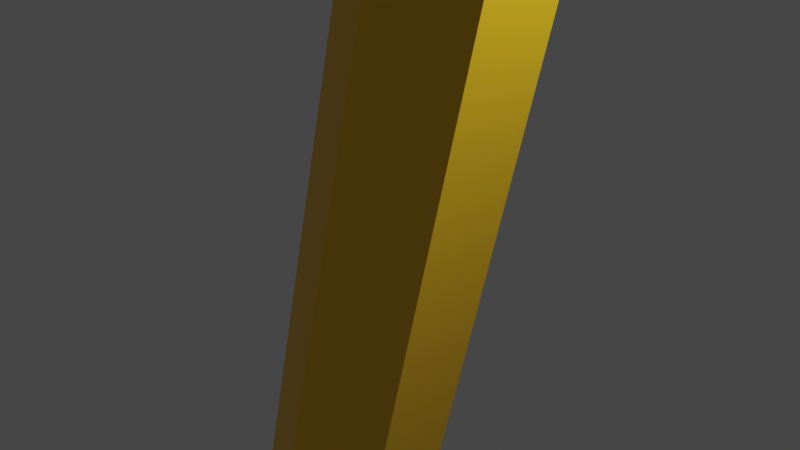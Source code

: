 # Source: pencil.blend  (saved by Blender 3.0.42; exported with 4.5.12 LTS)
import bpy
from mathutils import Matrix  # noqa: F401  (used for matrix-valued properties, if any)

bpy.ops.wm.read_factory_settings(use_empty=True)
scene = bpy.context.scene
scene.name = 'Scene'

# ---- collections
col_collection = bpy.data.collections.new('Collection'); scene.collection.children.link(col_collection)

# ---- materials (node trees are filled in below, after node groups)
mat_lead = bpy.data.materials.new('Lead')
mat_lead.use_transparent_shadow = False
mat_wood = bpy.data.materials.new('Wood')
mat_wood.use_transparent_shadow = False
mat_handle = bpy.data.materials.new('Handle')
mat_handle.use_transparent_shadow = False
mat_metal = bpy.data.materials.new('Metal')
mat_metal.use_transparent_shadow = False
mat_eraser = bpy.data.materials.new('Eraser')
mat_eraser.use_transparent_shadow = False

# ---- material node trees
mat_lead.use_nodes = True; mat_lead.node_tree.nodes.clear()
_N = mat_lead.node_tree.nodes; _L = mat_lead.node_tree.links
n0 = _N.new('ShaderNodeBsdfPrincipled'); n0.name = 'Principled BSDF'; n0.location = (10, 300)
n0.distribution = 'GGX'
n0.subsurface_method = 'RANDOM_WALK_SKIN'
n0.inputs[0].default_value = (0.04955, 0.04955, 0.04955, 1.0)
n0.inputs[2].default_value = 1.0
n0.inputs[3].default_value = 1.45
n0.inputs[13].default_value = 0.0
n0.inputs[27].default_value = (0.0, 0.0, 0.0, 1.0)
n0.inputs[28].default_value = 1.0
n1 = _N.new('ShaderNodeOutputMaterial'); n1.name = 'Material Output'; n1.location = (300, 300)
_L.new(n0.outputs[0], n1.inputs[0])
n1.is_active_output = True
mat_wood.use_nodes = True; mat_wood.node_tree.nodes.clear()
_N = mat_wood.node_tree.nodes; _L = mat_wood.node_tree.links
n0 = _N.new('ShaderNodeBsdfPrincipled'); n0.name = 'Principled BSDF'; n0.location = (10, 300)
n0.distribution = 'GGX'
n0.subsurface_method = 'RANDOM_WALK_SKIN'
n0.inputs[0].default_value = (0.4672, 0.3242, 0.1789, 1.0)
n0.inputs[2].default_value = 1.0
n0.inputs[3].default_value = 1.45
n0.inputs[13].default_value = 0.0
n0.inputs[27].default_value = (0.0, 0.0, 0.0, 1.0)
n0.inputs[28].default_value = 1.0
n1 = _N.new('ShaderNodeOutputMaterial'); n1.name = 'Material Output'; n1.location = (300, 300)
_L.new(n0.outputs[0], n1.inputs[0])
n1.is_active_output = True
mat_handle.use_nodes = True; mat_handle.node_tree.nodes.clear()
_N = mat_handle.node_tree.nodes; _L = mat_handle.node_tree.links
n0 = _N.new('ShaderNodeBsdfPrincipled'); n0.name = 'Principled BSDF'; n0.location = (10, 300)
n0.distribution = 'GGX'
n0.subsurface_method = 'RANDOM_WALK_SKIN'
n0.inputs[0].default_value = (1.0, 0.5867, 0.014, 1.0)
n0.inputs[3].default_value = 1.45
n0.inputs[27].default_value = (0.0, 0.0, 0.0, 1.0)
n0.inputs[28].default_value = 1.0
n1 = _N.new('ShaderNodeOutputMaterial'); n1.name = 'Material Output'; n1.location = (300, 300)
_L.new(n0.outputs[0], n1.inputs[0])
n1.is_active_output = True
mat_metal.use_nodes = True; mat_metal.node_tree.nodes.clear()
_N = mat_metal.node_tree.nodes; _L = mat_metal.node_tree.links
n0 = _N.new('ShaderNodeBsdfPrincipled'); n0.name = 'Principled BSDF'; n0.location = (10, 300)
n0.distribution = 'GGX'
n0.subsurface_method = 'RANDOM_WALK_SKIN'
n0.inputs[0].default_value = (0.5596, 0.5596, 0.5596, 1.0)
n0.inputs[1].default_value = 0.1811
n0.inputs[3].default_value = 1.45
n0.inputs[27].default_value = (0.0, 0.0, 0.0, 1.0)
n0.inputs[28].default_value = 1.0
n1 = _N.new('ShaderNodeOutputMaterial'); n1.name = 'Material Output'; n1.location = (300, 300)
_L.new(n0.outputs[0], n1.inputs[0])
n1.is_active_output = True
mat_eraser.use_nodes = True; mat_eraser.node_tree.nodes.clear()
_N = mat_eraser.node_tree.nodes; _L = mat_eraser.node_tree.links
n0 = _N.new('ShaderNodeBsdfPrincipled'); n0.name = 'Principled BSDF'; n0.location = (10, 300)
n0.distribution = 'GGX'
n0.subsurface_method = 'RANDOM_WALK_SKIN'
n0.inputs[0].default_value = (0.5071, 0.1941, 0.2785, 1.0)
n0.inputs[2].default_value = 1.0
n0.inputs[3].default_value = 1.45
n0.inputs[13].default_value = 0.0
n0.inputs[27].default_value = (0.0, 0.0, 0.0, 1.0)
n0.inputs[28].default_value = 1.0
n1 = _N.new('ShaderNodeOutputMaterial'); n1.name = 'Material Output'; n1.location = (300, 300)
_L.new(n0.outputs[0], n1.inputs[0])
n1.is_active_output = True

# ---- world
world_world = bpy.data.worlds.new('World'); scene.world = world_world
world_world.use_nodes = True; world_world.node_tree.nodes.clear()
_N = world_world.node_tree.nodes; _L = world_world.node_tree.links
n0 = _N.new('ShaderNodeOutputWorld'); n0.name = 'World Output'; n0.location = (300, 300)
n1 = _N.new('ShaderNodeBackground'); n1.name = 'Background'; n1.location = (10, 300)
n1.inputs[0].default_value = (0.05088, 0.05088, 0.05088, 1.0)
_L.new(n1.outputs[0], n0.inputs[0])
n0.is_active_output = True
world_world.color = (0.05088, 0.05088, 0.05088)
world_world.use_sun_shadow = False
world_world.sun_shadow_jitter_overblur = 0.0

# ---- cameras
cam_camera = bpy.data.cameras.new('Camera')
cam_camera.clip_end = 100.0
cam_camera.ortho_scale = 7.314

# ---- lights
light_light = bpy.data.lights.new('Light', 'POINT')
light_light.transmission_factor = 0.0
light_light.energy = 1000.0
light_light.shadow_soft_size = 0.1
light_light.shadow_maximum_resolution = 0.006
light_light.use_absolute_resolution = True

# ---- meshes
me_circle = bpy.data.meshes.new('Circle')
me_circle.from_pydata([(0.866, 0.5, -16.0), (0.866, -0.5, -16.0), (8.742e-08, -1.0, -15.8), (-0.866, -0.5, -16.0), (-0.866, 0.5, -16.0), (0.0, 1.0, 14.0), (-0.866, 0.5, 14.0), (-0.866, -0.5, 14.0), (8.742e-08, -1.0, 14.0), (0.866, -0.5, 14.0), (0.866, 0.5, 14.0), (3.727e-09, 1.0, 16.4), (-0.866, 0.5, 16.4), (-0.866, -0.5, 16.4), (9.115e-08, -1.0, 16.4), (0.866, -0.5, 16.4), (0.866, 0.5, 16.4), (-0.866, -0.5, 14.5), (-0.866, -0.5, 14.8), (-0.866, -0.5, 15.3), (-0.866, -0.5, 15.6), (-0.866, -0.5, 16.1), (-0.866, 0.5, 16.1), (-0.866, 0.5, 15.6), (-0.866, 0.5, 15.3), (-0.866, 0.5, 14.8), (-0.866, 0.5, 14.5), (0.866, 0.5, 14.5), (0.866, 0.5, 14.8), (0.866, 0.5, 15.3), (0.866, 0.5, 15.6), (0.866, 0.5, 16.1), (0.866, -0.5, 16.1), (0.866, -0.5, 15.6), (0.866, -0.5, 15.3), (0.866, -0.5, 14.8), (0.866, -0.5, 14.5), (8.804e-08, -1.0, 14.5), (8.867e-08, -1.0, 14.8), (8.929e-08, -1.0, 15.3), (8.991e-08, -1.0, 15.6), (9.053e-08, -1.0, 16.1), (3.106e-09, 1.0, 16.1), (2.485e-09, 1.0, 15.6), (1.864e-09, 1.0, 15.3), (1.242e-09, 1.0, 14.8), (6.212e-10, 1.0, 14.5), (-0.7652, -0.4418, 14.65), (-0.7652, 0.4418, 14.65), (0.7652, 0.4418, 14.65), (0.7652, -0.4418, 14.65), (7.98e-08, -0.8836, 14.65), (2.556e-09, 0.8836, 14.65), (-0.7567, -0.4369, 15.45), (-0.7567, 0.4369, 15.45), (0.7567, 0.4369, 15.45), (0.7567, -0.4369, 15.45), (8.022e-08, -0.8738, 15.45), (3.83e-09, 0.8738, 15.45), (-0.7857, -0.4536, 16.25), (0.7857, 0.4536, 16.25), (8.523e-08, -0.9072, 16.25), (-0.7857, 0.4536, 16.25), (0.7857, -0.4536, 16.25), (5.917e-09, 0.9072, 16.25), (-1.186e-09, 0.8988, 16.9), (-0.7784, 0.4494, 16.9), (-0.7784, -0.4494, 16.9), (7.927e-08, -0.8988, 16.9), (0.7784, -0.4494, 16.9), (0.7784, 0.4494, 16.9), (-0.866, 0.5, 16.9), (4.038e-09, 1.0, 16.9), (-0.866, -0.5, 16.9), (9.146e-08, -1.0, 16.9), (0.866, -0.5, 16.9), (0.866, 0.5, 16.9), (-4.556e-07, 0.8988, 18.4), (-0.7784, 0.4494, 18.4), (-0.7784, -0.4494, 18.4), (-3.751e-07, -0.8988, 18.4), (0.7784, -0.4494, 18.4), (0.7784, 0.4494, 18.4), (0.0, 1.0, -15.8), (0.3406, 0.1966, -17.7), (0.3406, -0.1966, -17.7), (5.019e-08, -0.3932, -17.7), (-0.3406, -0.1966, -17.7), (-0.3406, 0.1966, -17.7), (1.581e-08, 0.3932, -17.7), (2.98e-08, 0.0, -19.0)], [], [(62, 59, 13, 12), (63, 60, 16, 15), (59, 61, 14, 13), (64, 62, 12, 11), (60, 64, 11, 16), (61, 63, 15, 14), (8, 9, 36, 37), (51, 50, 35, 38), (38, 35, 34, 39), (57, 56, 33, 40), (40, 33, 32, 41), (10, 5, 46, 27), (49, 52, 45, 28), (28, 45, 44, 29), (55, 58, 43, 30), (30, 43, 42, 31), (5, 6, 26, 46), (52, 48, 25, 45), (45, 25, 24, 44), (58, 54, 23, 43), (43, 23, 22, 42), (7, 8, 37, 17), (47, 51, 38, 18), (18, 38, 39, 19), (53, 57, 40, 20), (20, 40, 41, 21), (9, 10, 27, 36), (50, 49, 28, 35), (35, 28, 29, 34), (56, 55, 30, 33), (33, 30, 31, 32), (6, 7, 17, 26), (48, 47, 18, 25), (25, 18, 19, 24), (54, 53, 20, 23), (23, 20, 21, 22), (26, 17, 47, 48), (36, 27, 49, 50), (17, 37, 51, 47), (46, 26, 48, 52), (27, 46, 52, 49), (37, 36, 50, 51), (24, 19, 53, 54), (34, 29, 55, 56), (19, 39, 57, 53), (44, 24, 54, 58), (29, 44, 58, 55), (39, 34, 56, 57), (41, 32, 63, 61), (31, 42, 64, 60), (42, 22, 62, 64), (21, 41, 61, 59), (32, 31, 60, 63), (22, 21, 59, 62), (15, 16, 76, 75), (13, 14, 74, 73), (11, 12, 71, 72), (16, 11, 72, 76), (14, 15, 75, 74), (12, 13, 73, 71), (69, 70, 82, 81), (66, 65, 72, 71), (67, 66, 71, 73), (68, 67, 73, 74), (69, 68, 74, 75), (70, 69, 75, 76), (65, 70, 76, 72), (78, 79, 80, 81, 82, 77), (67, 68, 80, 79), (65, 66, 78, 77), (70, 65, 77, 82), (68, 69, 81, 80), (66, 67, 79, 78), (0, 83, 89, 84), (83, 4, 88, 89), (4, 3, 87, 88), (1, 0, 84, 85), (2, 1, 85, 86), (3, 2, 86, 87), (8, 7, 3, 2), (9, 8, 2, 1), (7, 6, 4, 3), (6, 5, 83, 4), (5, 10, 0, 83), (10, 9, 1, 0), (85, 90, 86), (85, 84, 90), (84, 89, 90), (89, 88, 90), (88, 87, 90), (86, 90, 87)])
me_circle.polygons.foreach_set('material_index', [3, 3, 3, 3, 3, 3, 3, 3, 3, 3, 3, 3, 3, 3, 3, 3, 3, 3, 3, 3, 3, 3, 3, 3, 3, 3, 3, 3, 3, 3, 3, 3, 3, 3, 3, 3, 3, 3, 3, 3, 3, 3, 3, 3, 3, 3, 3, 3, 3, 3, 3, 3, 3, 3, 3, 3, 3, 3, 3, 3, 4, 3, 3, 3, 3, 3, 3, 4, 4, 4, 4, 4, 4, 1, 1, 1, 1, 1, 1, 2, 2, 2, 2, 2, 2, 0, 0, 0, 0, 0, 0])
_uv = me_circle.uv_layers.new(name='UVMap')
_uv.uv.foreach_set('vector', [0.0, 0.0, 0.0, 0.0, 0.0, 0.0, 0.0, 0.0, 0.0, 0.0, 0.0, 0.0, 0.0, 0.0, 0.0, 0.0, 0.0, 0.0, 0.0, 0.0, 0.0, 0.0, 0.0, 0.0, 0.0, 0.0, 0.0, 0.0, 0.0, 0.0, 0.0, 0.0, 0.0, 0.0, 0.0, 0.0, 0.0, 0.0, 0.0, 0.0, 0.0, 0.0, 0.0, 0.0, 0.0, 0.0, 0.0, 0.0, 0.0, 0.0, 0.0, 0.0, 0.0, 0.0, 0.0, 0.0, 0.0, 0.0, 0.0, 0.0, 0.0, 0.0, 0.0, 0.0, 0.0, 0.0, 0.0, 0.0, 0.0, 0.0, 0.0, 0.0, 0.0, 0.0, 0.0, 0.0, 0.0, 0.0, 0.0, 0.0, 0.0, 0.0, 0.0, 0.0, 0.0, 0.0, 0.0, 0.0, 0.0, 0.0, 0.0, 0.0, 0.0, 0.0, 0.0, 0.0, 0.0, 0.0, 0.0, 0.0, 0.0, 0.0, 0.0, 0.0, 0.0, 0.0, 0.0, 0.0, 0.0, 0.0, 0.0, 0.0, 0.0, 0.0, 0.0, 0.0, 0.0, 0.0, 0.0, 0.0, 0.0, 0.0, 0.0, 0.0, 0.0, 0.0, 0.0, 0.0, 0.0, 0.0, 0.0, 0.0, 0.0, 0.0, 0.0, 0.0, 0.0, 0.0, 0.0, 0.0, 0.0, 0.0, 0.0, 0.0, 0.0, 0.0, 0.0, 0.0, 0.0, 0.0, 0.0, 0.0, 0.0, 0.0, 0.0, 0.0, 0.0, 0.0, 0.0, 0.0, 0.0, 0.0, 0.0, 0.0, 0.0, 0.0, 0.0, 0.0, 0.0, 0.0, 0.0, 0.0, 0.0, 0.0, 0.0, 0.0, 0.0, 0.0, 0.0, 0.0, 0.0, 0.0, 0.0, 0.0, 0.0, 0.0, 0.0, 0.0, 0.0, 0.0, 0.0, 0.0, 0.0, 0.0, 0.0, 0.0, 0.0, 0.0, 0.0, 0.0, 0.0, 0.0, 0.0, 0.0, 0.0, 0.0, 0.0, 0.0, 0.0, 0.0, 0.0, 0.0, 0.0, 0.0, 0.0, 0.0, 0.0, 0.0, 0.0, 0.0, 0.0, 0.0, 0.0, 0.0, 0.0, 0.0, 0.0, 0.0, 0.0, 0.0, 0.0, 0.0, 0.0, 0.0, 0.0, 0.0, 0.0, 0.0, 0.0, 0.0, 0.0, 0.0, 0.0, 0.0, 0.0, 0.0, 0.0, 0.0, 0.0, 0.0, 0.0, 0.0, 0.0, 0.0, 0.0, 0.0, 0.0, 0.0, 0.0, 0.0, 0.0, 0.0, 0.0, 0.0, 0.0, 0.0, 0.0, 0.0, 0.0, 0.0, 0.0, 0.0, 0.0, 0.0, 0.0, 0.0, 0.0, 0.0, 0.0, 0.0, 0.0, 0.0, 0.0, 0.0, 0.0, 0.0, 0.0, 0.0, 0.0, 0.0, 0.0, 0.0, 0.0, 0.0, 0.0, 0.0, 0.0, 0.0, 0.0, 0.0, 0.0, 0.0, 0.0, 0.0, 0.0, 0.0, 0.0, 0.0, 0.0, 0.0, 0.0, 0.0, 0.0, 0.0, 0.0, 0.0, 0.0, 0.0, 0.0, 0.0, 0.0, 0.0, 0.0, 0.0, 0.0, 0.0, 0.0, 0.0, 0.0, 0.0, 0.0, 0.0, 0.0, 0.0, 0.0, 0.0, 0.0, 0.0, 0.0, 0.0, 0.0, 0.0, 0.0, 0.0, 0.0, 0.0, 0.0, 0.0, 0.0, 0.0, 0.0, 0.0, 0.0, 0.0, 0.0, 0.0, 0.0, 0.0, 0.0, 0.0, 0.0, 0.0, 0.0, 0.0, 0.0, 0.0, 0.0, 0.0, 0.0, 0.0, 0.0, 0.0, 0.0, 0.0, 0.0, 0.0, 0.0, 0.0, 0.0, 0.0, 0.0, 0.0, 0.0, 0.0, 0.0, 0.0, 0.0, 0.0, 0.0, 0.0, 0.0, 0.0, 0.0, 0.0, 0.0, 0.0, 0.0, 0.0, 0.0, 0.0, 0.0, 0.0, 0.0, 0.0, 0.0, 0.0, 0.0, 0.0, 0.0, 0.0, 0.0, 0.0, 0.0, 0.0, 0.0, 0.0, 0.0, 0.0, 0.0, 0.0, 0.0, 0.0, 0.0, 0.0, 0.0, 0.0, 0.0, 0.0, 0.0, 0.0, 0.0, 0.0, 0.0, 0.0, 0.0, 0.0, 0.0, 0.0, 0.0, 0.0, 0.0, 0.0, 0.0, 0.0, 0.0, 0.0, 0.0, 0.0, 0.0, 0.0, 0.0, 0.0, 0.0, 0.0, 0.0, 0.0, 0.0, 0.0, 0.0, 0.0, 0.0, 0.0, 0.0, 0.0, 0.0, 0.0, 0.0, 0.0, 0.0, 0.0, 0.0, 0.0, 0.0, 0.0, 0.0, 0.0, 0.0, 0.0, 0.0, 0.0, 0.0, 0.0, 0.0, 0.0, 0.0, 0.0, 0.0, 0.0, 0.0, 0.0, 0.0, 0.0, 0.0, 0.0, 0.0, 0.0, 0.0, 0.0, 0.0, 0.0, 0.0, 0.0, 0.0, 0.0, 0.0, 0.0, 0.0, 0.0, 0.0, 0.0, 0.0, 0.0, 0.0, 0.0, 0.0, 0.0, 0.0, 0.0, 0.0, 0.0, 0.0, 0.0, 0.0, 0.0, 0.0, 0.0, 0.0, 0.0, 0.0, 0.0, 0.0, 0.0, 0.0, 0.0, 0.0, 0.0, 0.0, 0.0, 0.0, 0.0, 0.0, 0.0, 0.0, 0.0, 0.0, 0.0, 0.0, 0.0, 0.0, 0.0, 0.0, 0.0, 0.0, 0.0, 0.0, 0.0, 0.0, 0.0, 0.0, 0.0, 0.0, 0.0, 0.0, 0.0, 0.0, 0.0, 0.0, 0.0, 0.0, 0.0, 0.0, 0.0, 0.0, 0.0, 0.0, 0.0, 0.0, 0.0, 0.0, 0.0, 0.0, 0.0, 0.0, 0.0, 0.0, 0.0, 0.0, 0.0, 0.0, 0.0, 0.0, 0.0, 0.0, 0.0, 0.0, 0.0, 0.0, 0.0, 0.0, 0.0, 0.0, 0.0, 0.0, 0.0, 0.0, 0.0, 0.0, 0.0, 0.0, 0.0, 0.0, 0.0, 0.0, 0.0, 0.0, 0.0, 0.0, 0.0, 0.0, 0.0, 0.0, 0.0, 0.0, 0.0, 0.0, 0.0, 0.0, 0.0, 0.0, 0.0, 0.0, 0.0, 0.0, 0.0, 0.0, 0.0, 0.0, 0.0, 0.0, 0.0, 0.0, 0.0, 0.0, 0.0, 0.0, 0.0, 0.0, 0.0, 0.0, 0.0, 0.0, 0.0, 0.0, 0.0, 0.0, 0.0, 0.0, 0.0, 0.0, 0.0, 0.0, 0.0, 0.0, 0.0, 0.0, 0.0, 0.0, 0.0, 0.0, 0.0, 0.0, 0.0, 0.0, 0.0, 0.0, 0.0, 0.0, 0.0, 0.0, 0.0, 0.0, 0.0, 0.0, 0.0, 0.0, 0.0, 0.0, 0.0, 0.0, 0.0, 0.0, 0.0, 0.0, 0.0, 0.0, 0.0, 0.0, 0.0, 0.0, 0.0, 0.0, 0.0, 0.0, 0.0, 0.0, 0.0, 0.0, 0.0, 0.0, 0.0, 0.0, 0.0, 0.0, 0.0, 0.0, 0.0, 0.0, 0.0, 0.0, 0.0])
me_circle.materials.append(mat_lead)
me_circle.materials.append(mat_wood)
me_circle.materials.append(mat_handle)
me_circle.materials.append(mat_metal)
me_circle.materials.append(mat_eraser)
me_circle.use_remesh_fix_poles = True
me_circle.use_remesh_preserve_attributes = False
me_circle.update()

# ---- objects
ob_light = bpy.data.objects.new('Light', light_light)
ob_camera = bpy.data.objects.new('Camera', cam_camera)
ob_circle = bpy.data.objects.new('Circle', me_circle)

# ---- transforms, parenting, visibility, modifiers, constraints
ob_light.location = (4.076, 1.005, 5.904)
ob_light.rotation_euler = (0.6503, 0.05522, 1.866)
ob_light.lock_rotations_4d = False
ob_light.empty_display_type = 'ARROWS'
ob_light.color = (0.0, 0.0, 0.0, 0.0)
ob_light.lineart.crease_threshold = 0.0
ob_camera.location = (7.359, -6.926, 4.958)
ob_camera.rotation_euler = (1.109, 0.0, 0.8149)
ob_camera.lock_rotations_4d = False
ob_camera.empty_display_type = 'ARROWS'
ob_camera.color = (0.0, 0.0, 0.0, 0.0)
ob_camera.display_type = 'WIRE'
ob_camera.lineart.crease_threshold = 0.0
ob_circle.location = (0.0, 0.0, 0.0)
ob_circle.rotation_euler = (3.699e-09, 0.232, 3.174e-08)

# ---- collection membership
col_collection.objects.link(ob_light)
col_collection.objects.link(ob_camera)
col_collection.objects.link(ob_circle)

# ---- scene / render settings (as saved in the file)
scene.camera = ob_camera
scene.frame_start = 1; scene.frame_end = 250; scene.frame_set(1)
scene.render.engine = 'BLENDER_EEVEE_NEXT'
scene.cycles.sampling_pattern = 'TABULATED_SOBOL'
scene.cycles.use_light_tree = False
scene.view_settings.view_transform = 'Filmic'
bpy.context.view_layer.update()
